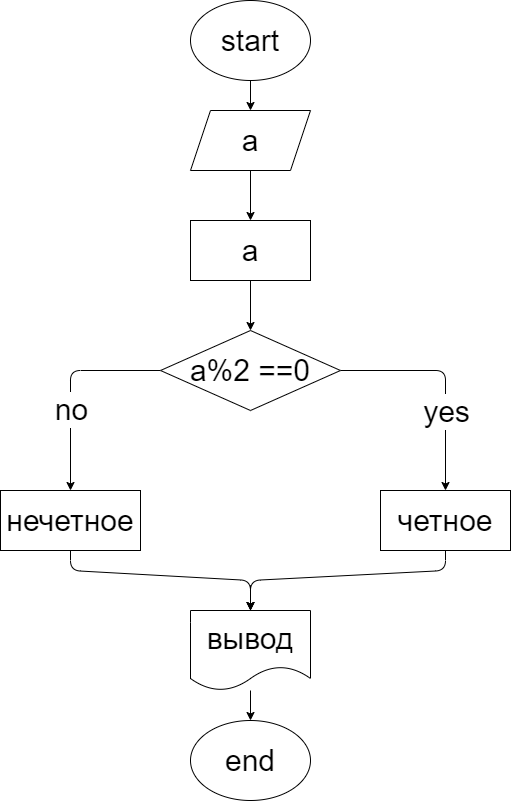

The diagram above was exported from draw.io. Its source (the exported page's mxGraphModel, read from the mxfile embedded in the PNG):
<mxGraphModel dx="617" dy="340" grid="0" gridSize="10" guides="1" tooltips="1" connect="1" arrows="1" fold="1" page="1" pageScale="1" pageWidth="850" pageHeight="1100" math="0" shadow="0">
  <root>
    <mxCell id="0" />
    <mxCell id="1" parent="0" />
    <mxCell id="5" value="" style="edgeStyle=none;html=1;fontSize=30;" edge="1" parent="1" source="2" target="3">
      <mxGeometry relative="1" as="geometry" />
    </mxCell>
    <mxCell id="2" value="&lt;font style=&quot;font-size: 30px;&quot;&gt;start&lt;/font&gt;" style="ellipse;whiteSpace=wrap;html=1;" vertex="1" parent="1">
      <mxGeometry x="250" y="30" width="120" height="80" as="geometry" />
    </mxCell>
    <mxCell id="6" value="" style="edgeStyle=none;html=1;fontSize=30;" edge="1" parent="1" source="3" target="4">
      <mxGeometry relative="1" as="geometry" />
    </mxCell>
    <mxCell id="3" value="a" style="shape=parallelogram;perimeter=parallelogramPerimeter;whiteSpace=wrap;html=1;fixedSize=1;fontSize=30;" vertex="1" parent="1">
      <mxGeometry x="250" y="140" width="120" height="60" as="geometry" />
    </mxCell>
    <mxCell id="8" value="" style="edgeStyle=none;html=1;fontSize=30;" edge="1" parent="1" source="4" target="7">
      <mxGeometry relative="1" as="geometry" />
    </mxCell>
    <mxCell id="4" value="a" style="rounded=0;whiteSpace=wrap;html=1;fontSize=30;" vertex="1" parent="1">
      <mxGeometry x="250" y="250" width="120" height="60" as="geometry" />
    </mxCell>
    <mxCell id="13" style="edgeStyle=none;html=1;entryX=0.5;entryY=0;entryDx=0;entryDy=0;fontSize=30;exitX=1;exitY=0.5;exitDx=0;exitDy=0;" edge="1" parent="1" source="7" target="9">
      <mxGeometry relative="1" as="geometry">
        <Array as="points">
          <mxPoint x="505" y="400" />
        </Array>
      </mxGeometry>
    </mxCell>
    <mxCell id="15" value="yes" style="edgeLabel;html=1;align=center;verticalAlign=middle;resizable=0;points=[];fontSize=30;" vertex="1" connectable="0" parent="13">
      <mxGeometry x="-0.36" y="-4" relative="1" as="geometry">
        <mxPoint x="33" y="36" as="offset" />
      </mxGeometry>
    </mxCell>
    <mxCell id="14" value="no" style="edgeStyle=none;html=1;fontSize=30;entryX=0.5;entryY=0;entryDx=0;entryDy=0;" edge="1" parent="1" source="7" target="10">
      <mxGeometry x="0.232" y="1" relative="1" as="geometry">
        <mxPoint x="130" y="510" as="targetPoint" />
        <Array as="points">
          <mxPoint x="130" y="400" />
        </Array>
        <mxPoint as="offset" />
      </mxGeometry>
    </mxCell>
    <mxCell id="7" value="a%2 ==0" style="rhombus;whiteSpace=wrap;html=1;fontSize=30;" vertex="1" parent="1">
      <mxGeometry x="220" y="360" width="180" height="80" as="geometry" />
    </mxCell>
    <mxCell id="17" style="edgeStyle=none;html=1;entryX=0.5;entryY=0;entryDx=0;entryDy=0;fontSize=29;exitX=0.5;exitY=1;exitDx=0;exitDy=0;" edge="1" parent="1" source="9" target="11">
      <mxGeometry relative="1" as="geometry">
        <mxPoint x="500" y="590" as="sourcePoint" />
        <Array as="points">
          <mxPoint x="505" y="600" />
          <mxPoint x="310" y="610" />
        </Array>
      </mxGeometry>
    </mxCell>
    <mxCell id="9" value="четное" style="rounded=0;whiteSpace=wrap;html=1;fontSize=30;" vertex="1" parent="1">
      <mxGeometry x="440" y="520" width="130" height="60" as="geometry" />
    </mxCell>
    <mxCell id="16" style="edgeStyle=none;html=1;entryX=0.5;entryY=0;entryDx=0;entryDy=0;fontSize=29;exitX=0.5;exitY=0;exitDx=0;exitDy=0;" edge="1" parent="1" source="11" target="11">
      <mxGeometry relative="1" as="geometry">
        <mxPoint x="140" y="600" as="sourcePoint" />
        <Array as="points">
          <mxPoint x="310" y="610" />
        </Array>
      </mxGeometry>
    </mxCell>
    <mxCell id="20" style="edgeStyle=none;html=1;fontSize=29;entryX=0.5;entryY=0;entryDx=0;entryDy=0;exitX=0.5;exitY=1;exitDx=0;exitDy=0;" edge="1" parent="1" source="10" target="11">
      <mxGeometry relative="1" as="geometry">
        <mxPoint x="140" y="600" as="targetPoint" />
        <Array as="points">
          <mxPoint x="130" y="600" />
          <mxPoint x="310" y="610" />
        </Array>
      </mxGeometry>
    </mxCell>
    <mxCell id="10" value="нечетное" style="rounded=0;whiteSpace=wrap;html=1;fontSize=30;" vertex="1" parent="1">
      <mxGeometry x="60" y="520" width="140" height="60" as="geometry" />
    </mxCell>
    <mxCell id="21" value="" style="edgeStyle=none;html=1;fontSize=29;" edge="1" parent="1" source="11" target="12">
      <mxGeometry relative="1" as="geometry" />
    </mxCell>
    <mxCell id="11" value="вывод" style="shape=document;whiteSpace=wrap;html=1;boundedLbl=1;fontSize=30;" vertex="1" parent="1">
      <mxGeometry x="250" y="640" width="120" height="80" as="geometry" />
    </mxCell>
    <mxCell id="12" value="end" style="ellipse;whiteSpace=wrap;html=1;fontSize=30;" vertex="1" parent="1">
      <mxGeometry x="250" y="750" width="120" height="80" as="geometry" />
    </mxCell>
  </root>
</mxGraphModel>